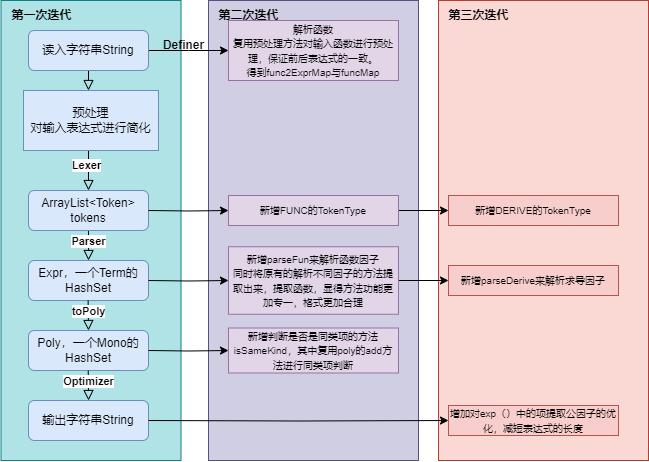

The diagram above was exported from draw.io. Its source (the exported page's mxGraphModel, read from the mxfile embedded in the PNG):
<mxGraphModel dx="917" dy="588" grid="1" gridSize="10" guides="1" tooltips="1" connect="1" arrows="1" fold="1" page="1" pageScale="1" pageWidth="827" pageHeight="1169" math="0" shadow="0">
  <root>
    <mxCell id="WIyWlLk6GJQsqaUBKTNV-0" />
    <mxCell id="WIyWlLk6GJQsqaUBKTNV-1" parent="WIyWlLk6GJQsqaUBKTNV-0" />
    <mxCell id="0cazfKoygsQOKZ-FJwJ6-38" value="" style="rounded=0;whiteSpace=wrap;html=1;fillColor=#fad9d5;strokeColor=#ae4132;" vertex="1" parent="WIyWlLk6GJQsqaUBKTNV-1">
      <mxGeometry x="570" y="50" width="210" height="460" as="geometry" />
    </mxCell>
    <mxCell id="0cazfKoygsQOKZ-FJwJ6-31" value="" style="rounded=0;whiteSpace=wrap;html=1;fillColor=#d0cee2;strokeColor=#56517e;" vertex="1" parent="WIyWlLk6GJQsqaUBKTNV-1">
      <mxGeometry x="340" y="50" width="210" height="460" as="geometry" />
    </mxCell>
    <mxCell id="0cazfKoygsQOKZ-FJwJ6-29" value="" style="rounded=0;whiteSpace=wrap;html=1;fillColor=#b0e3e6;strokeColor=#0e8088;" vertex="1" parent="WIyWlLk6GJQsqaUBKTNV-1">
      <mxGeometry x="132.5" y="50" width="180" height="460" as="geometry" />
    </mxCell>
    <mxCell id="WIyWlLk6GJQsqaUBKTNV-2" value="" style="rounded=0;html=1;jettySize=auto;orthogonalLoop=1;fontSize=11;endArrow=block;endFill=0;endSize=8;strokeWidth=1;shadow=0;labelBackgroundColor=none;edgeStyle=orthogonalEdgeStyle;" parent="WIyWlLk6GJQsqaUBKTNV-1" source="WIyWlLk6GJQsqaUBKTNV-3" edge="1">
      <mxGeometry relative="1" as="geometry">
        <mxPoint x="220" y="140" as="targetPoint" />
      </mxGeometry>
    </mxCell>
    <mxCell id="0cazfKoygsQOKZ-FJwJ6-5" style="edgeStyle=orthogonalEdgeStyle;rounded=0;orthogonalLoop=1;jettySize=auto;html=1;exitX=1;exitY=0.5;exitDx=0;exitDy=0;" edge="1" parent="WIyWlLk6GJQsqaUBKTNV-1" source="WIyWlLk6GJQsqaUBKTNV-3">
      <mxGeometry relative="1" as="geometry">
        <mxPoint x="360" y="100" as="targetPoint" />
      </mxGeometry>
    </mxCell>
    <mxCell id="WIyWlLk6GJQsqaUBKTNV-3" value="读入字符串String" style="rounded=1;whiteSpace=wrap;html=1;fontSize=12;glass=0;strokeWidth=1;shadow=0;fillColor=#dae8fc;strokeColor=#6c8ebf;" parent="WIyWlLk6GJQsqaUBKTNV-1" vertex="1">
      <mxGeometry x="160" y="80" width="120" height="40" as="geometry" />
    </mxCell>
    <mxCell id="WIyWlLk6GJQsqaUBKTNV-4" value="" style="rounded=0;html=1;jettySize=auto;orthogonalLoop=1;fontSize=11;endArrow=block;endFill=0;endSize=8;strokeWidth=1;shadow=0;labelBackgroundColor=none;edgeStyle=orthogonalEdgeStyle;exitX=0.5;exitY=1;exitDx=0;exitDy=0;" parent="WIyWlLk6GJQsqaUBKTNV-1" source="0cazfKoygsQOKZ-FJwJ6-3" edge="1">
      <mxGeometry y="20" relative="1" as="geometry">
        <mxPoint as="offset" />
        <mxPoint x="220" y="250" as="sourcePoint" />
        <mxPoint x="220" y="240" as="targetPoint" />
        <Array as="points">
          <mxPoint x="220" y="220" />
          <mxPoint x="220" y="220" />
        </Array>
      </mxGeometry>
    </mxCell>
    <mxCell id="0cazfKoygsQOKZ-FJwJ6-11" value="&lt;b&gt;Lexer&lt;/b&gt;" style="edgeLabel;html=1;align=center;verticalAlign=middle;resizable=0;points=[];" vertex="1" connectable="0" parent="WIyWlLk6GJQsqaUBKTNV-4">
      <mxGeometry x="-0.1951" y="-2" relative="1" as="geometry">
        <mxPoint as="offset" />
      </mxGeometry>
    </mxCell>
    <mxCell id="WIyWlLk6GJQsqaUBKTNV-8" value="" style="rounded=0;html=1;jettySize=auto;orthogonalLoop=1;fontSize=11;endArrow=block;endFill=0;endSize=8;strokeWidth=1;shadow=0;labelBackgroundColor=none;edgeStyle=orthogonalEdgeStyle;" parent="WIyWlLk6GJQsqaUBKTNV-1" edge="1">
      <mxGeometry x="0.3333" y="20" relative="1" as="geometry">
        <mxPoint as="offset" />
        <mxPoint x="219.71" y="270" as="sourcePoint" />
        <mxPoint x="220" y="310" as="targetPoint" />
      </mxGeometry>
    </mxCell>
    <mxCell id="0cazfKoygsQOKZ-FJwJ6-10" value="&lt;b&gt;Parser&lt;/b&gt;" style="edgeLabel;html=1;align=center;verticalAlign=middle;resizable=0;points=[];" vertex="1" connectable="0" parent="WIyWlLk6GJQsqaUBKTNV-8">
      <mxGeometry x="-0.1889" y="1" relative="1" as="geometry">
        <mxPoint x="-1" y="4" as="offset" />
      </mxGeometry>
    </mxCell>
    <mxCell id="0cazfKoygsQOKZ-FJwJ6-3" value="预处理&lt;br&gt;对输入表达式进行简化" style="rounded=0;whiteSpace=wrap;html=1;fillColor=#dae8fc;strokeColor=#6c8ebf;" vertex="1" parent="WIyWlLk6GJQsqaUBKTNV-1">
      <mxGeometry x="155" y="140" width="135" height="60" as="geometry" />
    </mxCell>
    <mxCell id="0cazfKoygsQOKZ-FJwJ6-4" value="&lt;b&gt;Definer&lt;/b&gt;" style="text;html=1;align=center;verticalAlign=middle;resizable=0;points=[];autosize=1;strokeColor=none;fillColor=none;" vertex="1" parent="WIyWlLk6GJQsqaUBKTNV-1">
      <mxGeometry x="285" y="80" width="60" height="30" as="geometry" />
    </mxCell>
    <mxCell id="0cazfKoygsQOKZ-FJwJ6-6" value="&lt;font style=&quot;font-size: 10px;&quot;&gt;解析函数&lt;br&gt;复用预处理方法对输入函数进行预处理，保证前后表达式的一致。&lt;br&gt;得到func2ExprMap与funcMap&lt;br&gt;&lt;/font&gt;" style="rounded=0;whiteSpace=wrap;html=1;fillColor=#e1d5e7;strokeColor=#9673a6;" vertex="1" parent="WIyWlLk6GJQsqaUBKTNV-1">
      <mxGeometry x="360" y="70" width="170" height="60" as="geometry" />
    </mxCell>
    <mxCell id="0cazfKoygsQOKZ-FJwJ6-8" value="ArrayList&amp;lt;Token&amp;gt; tokens" style="rounded=1;whiteSpace=wrap;html=1;fontSize=12;glass=0;strokeWidth=1;shadow=0;fillColor=#dae8fc;strokeColor=#6c8ebf;" vertex="1" parent="WIyWlLk6GJQsqaUBKTNV-1">
      <mxGeometry x="160" y="240" width="120" height="40" as="geometry" />
    </mxCell>
    <mxCell id="0cazfKoygsQOKZ-FJwJ6-9" value="Expr，一个Term的HashSet" style="rounded=1;whiteSpace=wrap;html=1;fontSize=12;glass=0;strokeWidth=1;shadow=0;fillColor=#dae8fc;strokeColor=#6c8ebf;" vertex="1" parent="WIyWlLk6GJQsqaUBKTNV-1">
      <mxGeometry x="160" y="310" width="120" height="40" as="geometry" />
    </mxCell>
    <mxCell id="0cazfKoygsQOKZ-FJwJ6-12" value="" style="rounded=0;html=1;jettySize=auto;orthogonalLoop=1;fontSize=11;endArrow=block;endFill=0;endSize=8;strokeWidth=1;shadow=0;labelBackgroundColor=none;edgeStyle=orthogonalEdgeStyle;" edge="1" parent="WIyWlLk6GJQsqaUBKTNV-1">
      <mxGeometry x="0.3333" y="20" relative="1" as="geometry">
        <mxPoint as="offset" />
        <mxPoint x="219.61" y="350" as="sourcePoint" />
        <mxPoint x="220" y="380" as="targetPoint" />
      </mxGeometry>
    </mxCell>
    <mxCell id="0cazfKoygsQOKZ-FJwJ6-13" value="&lt;b&gt;toPoly&lt;/b&gt;" style="edgeLabel;html=1;align=center;verticalAlign=middle;resizable=0;points=[];" vertex="1" connectable="0" parent="0cazfKoygsQOKZ-FJwJ6-12">
      <mxGeometry x="-0.1889" y="1" relative="1" as="geometry">
        <mxPoint x="-1" y="-2" as="offset" />
      </mxGeometry>
    </mxCell>
    <mxCell id="0cazfKoygsQOKZ-FJwJ6-14" value="Poly，一个Mono的HashSet" style="rounded=1;whiteSpace=wrap;html=1;fontSize=12;glass=0;strokeWidth=1;shadow=0;fillColor=#dae8fc;strokeColor=#6c8ebf;" vertex="1" parent="WIyWlLk6GJQsqaUBKTNV-1">
      <mxGeometry x="160" y="380" width="120" height="40" as="geometry" />
    </mxCell>
    <mxCell id="0cazfKoygsQOKZ-FJwJ6-15" value="" style="rounded=0;html=1;jettySize=auto;orthogonalLoop=1;fontSize=11;endArrow=block;endFill=0;endSize=8;strokeWidth=1;shadow=0;labelBackgroundColor=none;edgeStyle=orthogonalEdgeStyle;" edge="1" parent="WIyWlLk6GJQsqaUBKTNV-1">
      <mxGeometry x="0.3333" y="20" relative="1" as="geometry">
        <mxPoint as="offset" />
        <mxPoint x="219.71" y="420" as="sourcePoint" />
        <mxPoint x="220.1" y="450" as="targetPoint" />
      </mxGeometry>
    </mxCell>
    <mxCell id="0cazfKoygsQOKZ-FJwJ6-16" value="&lt;b&gt;Optimizer&lt;/b&gt;" style="edgeLabel;html=1;align=center;verticalAlign=middle;resizable=0;points=[];" vertex="1" connectable="0" parent="0cazfKoygsQOKZ-FJwJ6-15">
      <mxGeometry x="-0.1889" y="1" relative="1" as="geometry">
        <mxPoint x="-1" y="-2" as="offset" />
      </mxGeometry>
    </mxCell>
    <mxCell id="0cazfKoygsQOKZ-FJwJ6-17" value="输出字符串String" style="rounded=1;whiteSpace=wrap;html=1;fontSize=12;glass=0;strokeWidth=1;shadow=0;fillColor=#dae8fc;strokeColor=#6c8ebf;" vertex="1" parent="WIyWlLk6GJQsqaUBKTNV-1">
      <mxGeometry x="160" y="450" width="120" height="40" as="geometry" />
    </mxCell>
    <mxCell id="0cazfKoygsQOKZ-FJwJ6-20" style="edgeStyle=orthogonalEdgeStyle;rounded=0;orthogonalLoop=1;jettySize=auto;html=1;exitX=1;exitY=0.5;exitDx=0;exitDy=0;entryX=0;entryY=0.5;entryDx=0;entryDy=0;" edge="1" parent="WIyWlLk6GJQsqaUBKTNV-1" target="0cazfKoygsQOKZ-FJwJ6-21">
      <mxGeometry relative="1" as="geometry">
        <mxPoint x="280" y="260" as="sourcePoint" />
      </mxGeometry>
    </mxCell>
    <mxCell id="0cazfKoygsQOKZ-FJwJ6-35" style="edgeStyle=orthogonalEdgeStyle;rounded=0;orthogonalLoop=1;jettySize=auto;html=1;exitX=1;exitY=0.5;exitDx=0;exitDy=0;entryX=0;entryY=0.5;entryDx=0;entryDy=0;" edge="1" parent="WIyWlLk6GJQsqaUBKTNV-1" source="0cazfKoygsQOKZ-FJwJ6-21" target="0cazfKoygsQOKZ-FJwJ6-33">
      <mxGeometry relative="1" as="geometry" />
    </mxCell>
    <mxCell id="0cazfKoygsQOKZ-FJwJ6-21" value="&lt;font style=&quot;font-size: 10px;&quot;&gt;新增FUNC的TokenType&lt;br&gt;&lt;/font&gt;" style="rounded=0;whiteSpace=wrap;html=1;fillColor=#e1d5e7;strokeColor=#9673a6;" vertex="1" parent="WIyWlLk6GJQsqaUBKTNV-1">
      <mxGeometry x="360" y="245" width="170" height="30" as="geometry" />
    </mxCell>
    <mxCell id="0cazfKoygsQOKZ-FJwJ6-22" style="edgeStyle=orthogonalEdgeStyle;rounded=0;orthogonalLoop=1;jettySize=auto;html=1;exitX=1;exitY=0.5;exitDx=0;exitDy=0;entryX=0;entryY=0.5;entryDx=0;entryDy=0;" edge="1" parent="WIyWlLk6GJQsqaUBKTNV-1" target="0cazfKoygsQOKZ-FJwJ6-23">
      <mxGeometry relative="1" as="geometry">
        <mxPoint x="280" y="330" as="sourcePoint" />
      </mxGeometry>
    </mxCell>
    <mxCell id="0cazfKoygsQOKZ-FJwJ6-37" style="edgeStyle=orthogonalEdgeStyle;rounded=0;orthogonalLoop=1;jettySize=auto;html=1;exitX=1;exitY=0.5;exitDx=0;exitDy=0;" edge="1" parent="WIyWlLk6GJQsqaUBKTNV-1" source="0cazfKoygsQOKZ-FJwJ6-23" target="0cazfKoygsQOKZ-FJwJ6-36">
      <mxGeometry relative="1" as="geometry" />
    </mxCell>
    <mxCell id="0cazfKoygsQOKZ-FJwJ6-23" value="&lt;font style=&quot;font-size: 10px;&quot;&gt;新增parseFun来解析函数因子&lt;br&gt;同时将原有的解析不同因子的方法提取出来，提取函数，显得方法功能更加专一，格式更加合理&lt;br&gt;&lt;/font&gt;" style="rounded=0;whiteSpace=wrap;html=1;fillColor=#e1d5e7;strokeColor=#9673a6;" vertex="1" parent="WIyWlLk6GJQsqaUBKTNV-1">
      <mxGeometry x="360" y="296.25" width="170" height="67.5" as="geometry" />
    </mxCell>
    <mxCell id="0cazfKoygsQOKZ-FJwJ6-24" style="edgeStyle=orthogonalEdgeStyle;rounded=0;orthogonalLoop=1;jettySize=auto;html=1;exitX=1;exitY=0.5;exitDx=0;exitDy=0;entryX=0;entryY=0.5;entryDx=0;entryDy=0;" edge="1" parent="WIyWlLk6GJQsqaUBKTNV-1" target="0cazfKoygsQOKZ-FJwJ6-25">
      <mxGeometry relative="1" as="geometry">
        <mxPoint x="280" y="400" as="sourcePoint" />
      </mxGeometry>
    </mxCell>
    <mxCell id="0cazfKoygsQOKZ-FJwJ6-25" value="&lt;font style=&quot;font-size: 10px;&quot;&gt;新增判断是否是同类项的方法isSameKind，其中复用poly的add方法进行同类项判断&lt;br&gt;&lt;/font&gt;" style="rounded=0;whiteSpace=wrap;html=1;fillColor=#e1d5e7;strokeColor=#9673a6;" vertex="1" parent="WIyWlLk6GJQsqaUBKTNV-1">
      <mxGeometry x="360" y="377.5" width="170" height="45" as="geometry" />
    </mxCell>
    <mxCell id="0cazfKoygsQOKZ-FJwJ6-27" style="edgeStyle=orthogonalEdgeStyle;rounded=0;orthogonalLoop=1;jettySize=auto;html=1;exitX=1;exitY=0.5;exitDx=0;exitDy=0;entryX=0;entryY=0.5;entryDx=0;entryDy=0;" edge="1" parent="WIyWlLk6GJQsqaUBKTNV-1" target="0cazfKoygsQOKZ-FJwJ6-28">
      <mxGeometry relative="1" as="geometry">
        <mxPoint x="280" y="470" as="sourcePoint" />
      </mxGeometry>
    </mxCell>
    <mxCell id="0cazfKoygsQOKZ-FJwJ6-28" value="&lt;font style=&quot;font-size: 10px;&quot;&gt;增加对exp（）中的项提取公因子的优化，减短表达式的长度&lt;br&gt;&lt;/font&gt;" style="rounded=0;whiteSpace=wrap;html=1;fillColor=#f8cecc;strokeColor=#b85450;" vertex="1" parent="WIyWlLk6GJQsqaUBKTNV-1">
      <mxGeometry x="580" y="455" width="170" height="30" as="geometry" />
    </mxCell>
    <mxCell id="0cazfKoygsQOKZ-FJwJ6-30" value="&lt;b&gt;第一次迭代&lt;/b&gt;" style="text;html=1;align=center;verticalAlign=middle;resizable=0;points=[];autosize=1;strokeColor=none;fillColor=none;" vertex="1" parent="WIyWlLk6GJQsqaUBKTNV-1">
      <mxGeometry x="132.5" y="50" width="80" height="30" as="geometry" />
    </mxCell>
    <mxCell id="0cazfKoygsQOKZ-FJwJ6-32" value="&lt;b&gt;第二次迭代&lt;/b&gt;" style="text;html=1;align=center;verticalAlign=middle;resizable=0;points=[];autosize=1;strokeColor=none;fillColor=none;" vertex="1" parent="WIyWlLk6GJQsqaUBKTNV-1">
      <mxGeometry x="340" y="50" width="80" height="30" as="geometry" />
    </mxCell>
    <mxCell id="0cazfKoygsQOKZ-FJwJ6-33" value="&lt;font style=&quot;font-size: 10px;&quot;&gt;新增DERIVE的TokenType&lt;br&gt;&lt;/font&gt;" style="rounded=0;whiteSpace=wrap;html=1;fillColor=#f8cecc;strokeColor=#b85450;" vertex="1" parent="WIyWlLk6GJQsqaUBKTNV-1">
      <mxGeometry x="580" y="245" width="170" height="30" as="geometry" />
    </mxCell>
    <mxCell id="0cazfKoygsQOKZ-FJwJ6-36" value="&lt;font style=&quot;font-size: 10px;&quot;&gt;新增parseDerive来解析求导因子&lt;br&gt;&lt;/font&gt;" style="rounded=0;whiteSpace=wrap;html=1;fillColor=#f8cecc;strokeColor=#b85450;" vertex="1" parent="WIyWlLk6GJQsqaUBKTNV-1">
      <mxGeometry x="580" y="315" width="170" height="30" as="geometry" />
    </mxCell>
    <mxCell id="0cazfKoygsQOKZ-FJwJ6-39" value="&lt;b&gt;第三次迭代&lt;/b&gt;" style="text;html=1;align=center;verticalAlign=middle;resizable=0;points=[];autosize=1;strokeColor=none;fillColor=none;" vertex="1" parent="WIyWlLk6GJQsqaUBKTNV-1">
      <mxGeometry x="570" y="50" width="80" height="30" as="geometry" />
    </mxCell>
  </root>
</mxGraphModel>